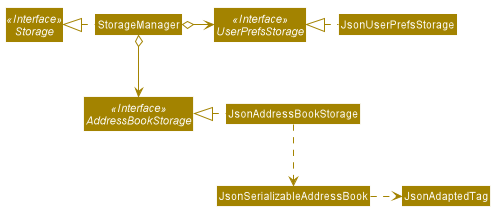

The diagram above was rendered by PlantUML. Its source (embedded in the PNG):
@startuml








skinparam BackgroundColor #FFFFFFF

skinparam Shadowing false

skinparam Class {
    FontColor #FFFFFF
    BorderThickness 1
    BorderColor #FFFFFF
    StereotypeFontColor #FFFFFF
    FontName Arial
}

skinparam Actor {
    BorderColor #000000
    Color #000000
    FontName Arial
}

skinparam Sequence {
    MessageAlign center
    BoxFontSize 15
    BoxPadding 0
    BoxFontColor #FFFFFF
    FontName Arial
}

skinparam Participant {
    FontColor #FFFFFFF
    Padding 20
}

skinparam MinClassWidth 50
skinparam ParticipantPadding 10
skinparam Shadowing false
skinparam DefaultTextAlignment center
skinparam packageStyle Rectangle

hide footbox
hide members
hide circle
skinparam arrowThickness 1.1
skinparam arrowColor #A38300
skinparam classBackgroundColor #A38300

Interface Storage <<Interface>>
Interface UserPrefsStorage <<Interface>>
Interface AddressBookStorage <<Interface>>

Class StorageManager
Class JsonUserPrefsStorage
Class JsonAddressBookStorage

StorageManager .left.|> Storage
StorageManager o-right-> UserPrefsStorage
StorageManager o--> AddressBookStorage

JsonUserPrefsStorage .left.|> UserPrefsStorage
JsonAddressBookStorage .left.|> AddressBookStorage
JsonAddressBookStorage .down.> JsonSerializableAddressBook
JsonSerializableAddressBook .right.> JsonAdaptedTag

@enduml